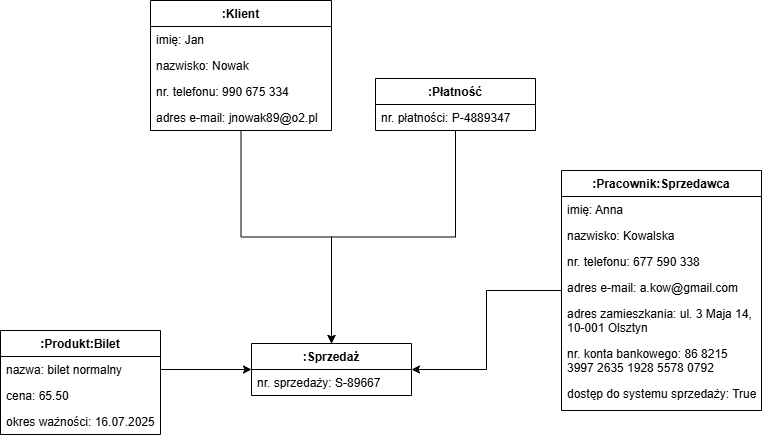

The diagram above was exported from draw.io. Its source (the exported page's mxGraphModel, read from the mxfile embedded in the PNG):
<mxGraphModel dx="1044" dy="561" grid="1" gridSize="10" guides="1" tooltips="1" connect="1" arrows="1" fold="1" page="1" pageScale="1" pageWidth="827" pageHeight="1169" math="0" shadow="0">
  <root>
    <mxCell id="0" />
    <mxCell id="1" parent="0" />
    <mxCell id="9NEtXt7CX_Wz-GqMV_g8-1" value=":Klient" style="swimlane;fontStyle=1;align=center;verticalAlign=top;childLayout=stackLayout;horizontal=1;startSize=26;horizontalStack=0;resizeParent=1;resizeLast=0;collapsible=1;marginBottom=0;rounded=0;shadow=0;strokeWidth=1;" parent="1" vertex="1">
      <mxGeometry x="189" y="90" width="181" height="130" as="geometry">
        <mxRectangle x="230" y="140" width="160" height="26" as="alternateBounds" />
      </mxGeometry>
    </mxCell>
    <mxCell id="9NEtXt7CX_Wz-GqMV_g8-2" value="imię: Jan" style="text;strokeColor=none;fillColor=none;align=left;verticalAlign=top;spacingLeft=4;spacingRight=4;overflow=hidden;rotatable=0;points=[[0,0.5],[1,0.5]];portConstraint=eastwest;whiteSpace=wrap;html=1;" parent="9NEtXt7CX_Wz-GqMV_g8-1" vertex="1">
      <mxGeometry y="26" width="181" height="26" as="geometry" />
    </mxCell>
    <mxCell id="9NEtXt7CX_Wz-GqMV_g8-3" value="nazwisko: Nowak" style="text;strokeColor=none;fillColor=none;align=left;verticalAlign=top;spacingLeft=4;spacingRight=4;overflow=hidden;rotatable=0;points=[[0,0.5],[1,0.5]];portConstraint=eastwest;whiteSpace=wrap;html=1;" parent="9NEtXt7CX_Wz-GqMV_g8-1" vertex="1">
      <mxGeometry y="52" width="181" height="26" as="geometry" />
    </mxCell>
    <mxCell id="9NEtXt7CX_Wz-GqMV_g8-4" value="nr. telefonu: 990 675 334" style="text;strokeColor=none;fillColor=none;align=left;verticalAlign=top;spacingLeft=4;spacingRight=4;overflow=hidden;rotatable=0;points=[[0,0.5],[1,0.5]];portConstraint=eastwest;whiteSpace=wrap;html=1;" parent="9NEtXt7CX_Wz-GqMV_g8-1" vertex="1">
      <mxGeometry y="78" width="181" height="26" as="geometry" />
    </mxCell>
    <mxCell id="9NEtXt7CX_Wz-GqMV_g8-5" value="adres e-mail: jnowak89@o2.pl" style="text;strokeColor=none;fillColor=none;align=left;verticalAlign=top;spacingLeft=4;spacingRight=4;overflow=hidden;rotatable=0;points=[[0,0.5],[1,0.5]];portConstraint=eastwest;whiteSpace=wrap;html=1;" parent="9NEtXt7CX_Wz-GqMV_g8-1" vertex="1">
      <mxGeometry y="104" width="181" height="26" as="geometry" />
    </mxCell>
    <mxCell id="9NEtXt7CX_Wz-GqMV_g8-12" value=":Pracownik:Sprzedawca" style="swimlane;fontStyle=1;align=center;verticalAlign=top;childLayout=stackLayout;horizontal=1;startSize=26;horizontalStack=0;resizeParent=1;resizeParentMax=0;resizeLast=0;collapsible=1;marginBottom=0;whiteSpace=wrap;html=1;" parent="1" vertex="1">
      <mxGeometry x="600" y="260" width="200" height="240" as="geometry" />
    </mxCell>
    <mxCell id="9NEtXt7CX_Wz-GqMV_g8-13" value="imię: Anna" style="text;strokeColor=none;fillColor=none;align=left;verticalAlign=top;spacingLeft=4;spacingRight=4;overflow=hidden;rotatable=0;points=[[0,0.5],[1,0.5]];portConstraint=eastwest;whiteSpace=wrap;html=1;" parent="9NEtXt7CX_Wz-GqMV_g8-12" vertex="1">
      <mxGeometry y="26" width="200" height="26" as="geometry" />
    </mxCell>
    <mxCell id="9NEtXt7CX_Wz-GqMV_g8-14" value="nazwisko: Kowalska" style="text;strokeColor=none;fillColor=none;align=left;verticalAlign=top;spacingLeft=4;spacingRight=4;overflow=hidden;rotatable=0;points=[[0,0.5],[1,0.5]];portConstraint=eastwest;whiteSpace=wrap;html=1;" parent="9NEtXt7CX_Wz-GqMV_g8-12" vertex="1">
      <mxGeometry y="52" width="200" height="26" as="geometry" />
    </mxCell>
    <mxCell id="9NEtXt7CX_Wz-GqMV_g8-15" value="nr. telefonu: 677 590 338" style="text;strokeColor=none;fillColor=none;align=left;verticalAlign=top;spacingLeft=4;spacingRight=4;overflow=hidden;rotatable=0;points=[[0,0.5],[1,0.5]];portConstraint=eastwest;whiteSpace=wrap;html=1;" parent="9NEtXt7CX_Wz-GqMV_g8-12" vertex="1">
      <mxGeometry y="78" width="200" height="26" as="geometry" />
    </mxCell>
    <mxCell id="9NEtXt7CX_Wz-GqMV_g8-16" value="adres e-mail: a.kow@gmail.com" style="text;strokeColor=none;fillColor=none;align=left;verticalAlign=top;spacingLeft=4;spacingRight=4;overflow=hidden;rotatable=0;points=[[0,0.5],[1,0.5]];portConstraint=eastwest;whiteSpace=wrap;html=1;" parent="9NEtXt7CX_Wz-GqMV_g8-12" vertex="1">
      <mxGeometry y="104" width="200" height="26" as="geometry" />
    </mxCell>
    <mxCell id="9NEtXt7CX_Wz-GqMV_g8-17" value="adres zamieszkania: ul. 3 Maja 14, 10-001 Olsztyn" style="text;strokeColor=none;fillColor=none;align=left;verticalAlign=top;spacingLeft=4;spacingRight=4;overflow=hidden;rotatable=0;points=[[0,0.5],[1,0.5]];portConstraint=eastwest;whiteSpace=wrap;html=1;" parent="9NEtXt7CX_Wz-GqMV_g8-12" vertex="1">
      <mxGeometry y="130" width="200" height="40" as="geometry" />
    </mxCell>
    <mxCell id="9NEtXt7CX_Wz-GqMV_g8-18" value="nr. konta bankowego: 86 8215 3997 2635 1928 5578 0792" style="text;strokeColor=none;fillColor=none;align=left;verticalAlign=top;spacingLeft=4;spacingRight=4;overflow=hidden;rotatable=0;points=[[0,0.5],[1,0.5]];portConstraint=eastwest;whiteSpace=wrap;html=1;" parent="9NEtXt7CX_Wz-GqMV_g8-12" vertex="1">
      <mxGeometry y="170" width="200" height="40" as="geometry" />
    </mxCell>
    <mxCell id="9NEtXt7CX_Wz-GqMV_g8-57" value="dostęp do systemu sprzedaży: True" style="text;strokeColor=none;fillColor=none;align=left;verticalAlign=top;spacingLeft=4;spacingRight=4;overflow=hidden;rotatable=0;points=[[0,0.5],[1,0.5]];portConstraint=eastwest;whiteSpace=wrap;html=1;" parent="9NEtXt7CX_Wz-GqMV_g8-12" vertex="1">
      <mxGeometry y="210" width="200" height="30" as="geometry" />
    </mxCell>
    <mxCell id="9NEtXt7CX_Wz-GqMV_g8-37" value=":Produkt:Bilet" style="swimlane;fontStyle=1;align=center;verticalAlign=top;childLayout=stackLayout;horizontal=1;startSize=26;horizontalStack=0;resizeParent=1;resizeParentMax=0;resizeLast=0;collapsible=1;marginBottom=0;whiteSpace=wrap;html=1;" parent="1" vertex="1">
      <mxGeometry x="39" y="420" width="160" height="104" as="geometry" />
    </mxCell>
    <mxCell id="9NEtXt7CX_Wz-GqMV_g8-38" value="nazwa: bilet normalny" style="text;strokeColor=none;fillColor=none;align=left;verticalAlign=top;spacingLeft=4;spacingRight=4;overflow=hidden;rotatable=0;points=[[0,0.5],[1,0.5]];portConstraint=eastwest;whiteSpace=wrap;html=1;" parent="9NEtXt7CX_Wz-GqMV_g8-37" vertex="1">
      <mxGeometry y="26" width="160" height="26" as="geometry" />
    </mxCell>
    <mxCell id="9NEtXt7CX_Wz-GqMV_g8-39" value="cena: 65.50" style="text;strokeColor=none;fillColor=none;align=left;verticalAlign=top;spacingLeft=4;spacingRight=4;overflow=hidden;rotatable=0;points=[[0,0.5],[1,0.5]];portConstraint=eastwest;whiteSpace=wrap;html=1;" parent="9NEtXt7CX_Wz-GqMV_g8-37" vertex="1">
      <mxGeometry y="52" width="160" height="26" as="geometry" />
    </mxCell>
    <mxCell id="9NEtXt7CX_Wz-GqMV_g8-36" value="okres ważności: 16.07.2025" style="text;strokeColor=none;fillColor=none;align=left;verticalAlign=top;spacingLeft=4;spacingRight=4;overflow=hidden;rotatable=0;points=[[0,0.5],[1,0.5]];portConstraint=eastwest;whiteSpace=wrap;html=1;" parent="9NEtXt7CX_Wz-GqMV_g8-37" vertex="1">
      <mxGeometry y="78" width="160" height="26" as="geometry" />
    </mxCell>
    <mxCell id="9NEtXt7CX_Wz-GqMV_g8-40" style="edgeStyle=orthogonalEdgeStyle;rounded=0;orthogonalLoop=1;jettySize=auto;html=1;" parent="1" source="9NEtXt7CX_Wz-GqMV_g8-41" target="9NEtXt7CX_Wz-GqMV_g8-46" edge="1">
      <mxGeometry relative="1" as="geometry">
        <mxPoint x="369.0000000000002" y="449" as="targetPoint" />
      </mxGeometry>
    </mxCell>
    <mxCell id="9NEtXt7CX_Wz-GqMV_g8-41" value=":Płatność" style="swimlane;fontStyle=1;align=center;verticalAlign=top;childLayout=stackLayout;horizontal=1;startSize=26;horizontalStack=0;resizeParent=1;resizeParentMax=0;resizeLast=0;collapsible=1;marginBottom=0;whiteSpace=wrap;html=1;" parent="1" vertex="1">
      <mxGeometry x="414" y="168" width="160" height="52" as="geometry" />
    </mxCell>
    <mxCell id="9NEtXt7CX_Wz-GqMV_g8-42" value="nr. płatności: P-4889347" style="text;strokeColor=none;fillColor=none;align=left;verticalAlign=top;spacingLeft=4;spacingRight=4;overflow=hidden;rotatable=0;points=[[0,0.5],[1,0.5]];portConstraint=eastwest;whiteSpace=wrap;html=1;" parent="9NEtXt7CX_Wz-GqMV_g8-41" vertex="1">
      <mxGeometry y="26" width="160" height="26" as="geometry" />
    </mxCell>
    <mxCell id="9NEtXt7CX_Wz-GqMV_g8-43" style="edgeStyle=orthogonalEdgeStyle;rounded=0;orthogonalLoop=1;jettySize=auto;html=1;exitX=1;exitY=0.5;exitDx=0;exitDy=0;" parent="1" source="9NEtXt7CX_Wz-GqMV_g8-38" target="9NEtXt7CX_Wz-GqMV_g8-46" edge="1">
      <mxGeometry relative="1" as="geometry">
        <mxPoint x="289.0000000000002" y="475" as="targetPoint" />
      </mxGeometry>
    </mxCell>
    <mxCell id="9NEtXt7CX_Wz-GqMV_g8-44" style="edgeStyle=orthogonalEdgeStyle;rounded=0;orthogonalLoop=1;jettySize=auto;html=1;" parent="1" source="9NEtXt7CX_Wz-GqMV_g8-12" target="9NEtXt7CX_Wz-GqMV_g8-46" edge="1">
      <mxGeometry relative="1" as="geometry">
        <mxPoint x="259.0000000000002" y="485" as="targetPoint" />
        <mxPoint x="619" y="502.0526315789475" as="sourcePoint" />
      </mxGeometry>
    </mxCell>
    <mxCell id="9NEtXt7CX_Wz-GqMV_g8-45" style="edgeStyle=orthogonalEdgeStyle;rounded=0;orthogonalLoop=1;jettySize=auto;html=1;" parent="1" source="9NEtXt7CX_Wz-GqMV_g8-1" target="9NEtXt7CX_Wz-GqMV_g8-46" edge="1">
      <mxGeometry relative="1" as="geometry">
        <mxPoint x="369.0000000000002" y="449" as="targetPoint" />
      </mxGeometry>
    </mxCell>
    <mxCell id="9NEtXt7CX_Wz-GqMV_g8-46" value=":Sprzedaż" style="swimlane;fontStyle=1;align=center;verticalAlign=top;childLayout=stackLayout;horizontal=1;startSize=26;horizontalStack=0;resizeParent=1;resizeParentMax=0;resizeLast=0;collapsible=1;marginBottom=0;whiteSpace=wrap;html=1;" parent="1" vertex="1">
      <mxGeometry x="290" y="433" width="160" height="52" as="geometry" />
    </mxCell>
    <mxCell id="9NEtXt7CX_Wz-GqMV_g8-47" value="nr. sprzedaży: S-89667" style="text;strokeColor=none;fillColor=none;align=left;verticalAlign=top;spacingLeft=4;spacingRight=4;overflow=hidden;rotatable=0;points=[[0,0.5],[1,0.5]];portConstraint=eastwest;whiteSpace=wrap;html=1;" parent="9NEtXt7CX_Wz-GqMV_g8-46" vertex="1">
      <mxGeometry y="26" width="160" height="26" as="geometry" />
    </mxCell>
  </root>
</mxGraphModel>